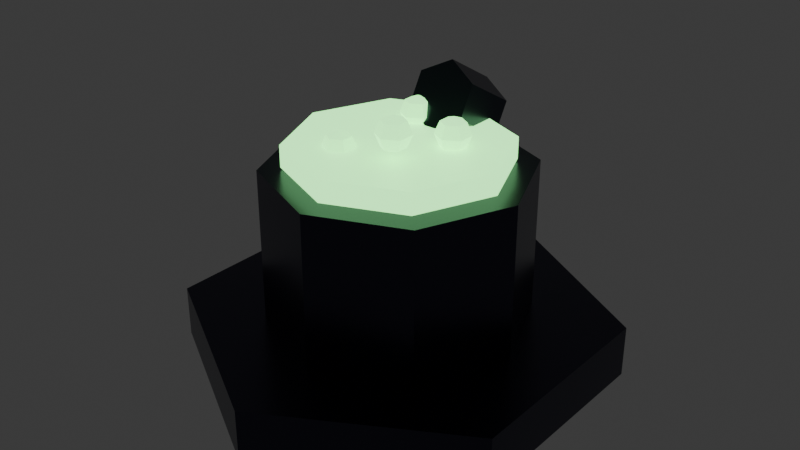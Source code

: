 # Source: tower_poison.blend  (saved by Blender 4.3.34; exported with 4.5.12 LTS)
import bpy
from mathutils import Matrix  # noqa: F401  (used for matrix-valued properties, if any)

bpy.ops.wm.read_factory_settings(use_empty=True)
scene = bpy.context.scene
scene.name = 'Scene'

# ---- collections
col_collection = bpy.data.collections.new('Collection'); scene.collection.children.link(col_collection)

# ---- materials (node trees are filled in below, after node groups)
mat_darkmetal = bpy.data.materials.new('DarkMetal')
mat_neonpoisongreen = bpy.data.materials.new('NeonPoisonGreen')

# ---- material node trees
mat_darkmetal.use_nodes = True; mat_darkmetal.node_tree.nodes.clear()
_N = mat_darkmetal.node_tree.nodes; _L = mat_darkmetal.node_tree.links
n0 = _N.new('ShaderNodeBsdfPrincipled'); n0.name = 'Principled BSDF'; n0.location = (10, 300)
n0.inputs[0].default_value = (0.05, 0.05, 0.08, 1.0)
n0.inputs[1].default_value = 0.9
n0.inputs[2].default_value = 0.3
n1 = _N.new('ShaderNodeOutputMaterial'); n1.name = 'Material Output'; n1.location = (300, 300)
_L.new(n0.outputs[0], n1.inputs[0])
n1.is_active_output = True
mat_neonpoisongreen.use_nodes = True; mat_neonpoisongreen.node_tree.nodes.clear()
_N = mat_neonpoisongreen.node_tree.nodes; _L = mat_neonpoisongreen.node_tree.links
n0 = _N.new('ShaderNodeBsdfPrincipled'); n0.name = 'Principled BSDF'; n0.location = (10, 300)
n0.inputs[0].default_value = (0.2, 0.8, 0.2, 1.0)
n0.inputs[27].default_value = (0.3, 0.9, 0.3, 1.0)
n0.inputs[28].default_value = 2.5
n1 = _N.new('ShaderNodeOutputMaterial'); n1.name = 'Material Output'; n1.location = (300, 300)
_L.new(n0.outputs[0], n1.inputs[0])
n1.is_active_output = True

# ---- world
world_world = bpy.data.worlds.new('World'); scene.world = world_world
world_world.use_nodes = True; world_world.node_tree.nodes.clear()
_N = world_world.node_tree.nodes; _L = world_world.node_tree.links
n0 = _N.new('ShaderNodeOutputWorld'); n0.name = 'World Output'; n0.location = (300, 300)
n1 = _N.new('ShaderNodeBackground'); n1.name = 'Background'; n1.location = (10, 300)
n1.inputs[0].default_value = (0.05088, 0.05088, 0.05088, 1.0)
_L.new(n1.outputs[0], n0.inputs[0])
n0.is_active_output = True
world_world.color = (0.05088, 0.05088, 0.05088)
world_world.sun_shadow_jitter_overblur = 0.0

# ---- meshes
me_cylinder_138 = bpy.data.meshes.new('Cylinder.138')
me_cylinder_138.from_pydata([(0.0, 0.5, -0.06), (0.0, 0.5, 0.06), (0.433, 0.25, -0.06), (0.433, 0.25, 0.06), (0.433, -0.25, -0.06), (0.433, -0.25, 0.06), (0.0, -0.5, -0.06), (0.0, -0.5, 0.06), (-0.433, -0.25, -0.06), (-0.433, -0.25, 0.06), (-0.433, 0.25, -0.06), (-0.433, 0.25, 0.06)], [], [(0, 1, 3, 2), (2, 3, 5, 4), (4, 5, 7, 6), (6, 7, 9, 8), (3, 1, 11, 9, 7, 5), (8, 9, 11, 10), (10, 11, 1, 0), (0, 2, 4, 6, 8, 10)])
_uv = me_cylinder_138.uv_layers.new(name='UVMap')
_uv.uv.foreach_set('vector', [1.0, 0.5, 1.0, 1.0, 0.8333, 1.0, 0.8333, 0.5, 0.8333, 0.5, 0.8333, 1.0, 0.6667, 1.0, 0.6667, 0.5, 0.6667, 0.5, 0.6667, 1.0, 0.5, 1.0, 0.5, 0.5, 0.5, 0.5, 0.5, 1.0, 0.3333, 1.0, 0.3333, 0.5, 0.4578, 0.37, 0.25, 0.49, 0.04215, 0.37, 0.04215, 0.13, 0.25, 0.01, 0.4578, 0.13, 0.3333, 0.5, 0.3333, 1.0, 0.1667, 1.0, 0.1667, 0.5, 0.1667, 0.5, 0.1667, 1.0, -8.941e-08, 1.0, -8.941e-08, 0.5, 0.75, 0.49, 0.9578, 0.37, 0.9578, 0.13, 0.75, 0.01, 0.5422, 0.13, 0.5422, 0.37])
me_cylinder_138.materials.append(mat_darkmetal)
me_cylinder_138.update()
me_cylinder_139 = bpy.data.meshes.new('Cylinder.139')
me_cylinder_139.from_pydata([(0.0, 0.3, -0.175), (0.0, 0.3, 0.175), (0.2121, 0.2121, -0.175), (0.2121, 0.2121, 0.175), (0.3, 0.0, -0.175), (0.3, 0.0, 0.175), (0.2121, -0.2121, -0.175), (0.2121, -0.2121, 0.175), (0.0, -0.3, -0.175), (0.0, -0.3, 0.175), (-0.2121, -0.2121, -0.175), (-0.2121, -0.2121, 0.175), (-0.3, 0.0, -0.175), (-0.3, 0.0, 0.175), (-0.2121, 0.2121, -0.175), (-0.2121, 0.2121, 0.175)], [], [(0, 1, 3, 2), (2, 3, 5, 4), (4, 5, 7, 6), (6, 7, 9, 8), (8, 9, 11, 10), (10, 11, 13, 12), (3, 1, 15, 13, 11, 9, 7, 5), (12, 13, 15, 14), (14, 15, 1, 0), (0, 2, 4, 6, 8, 10, 12, 14)])
_uv = me_cylinder_139.uv_layers.new(name='UVMap')
_uv.uv.foreach_set('vector', [1.0, 0.5, 1.0, 1.0, 0.875, 1.0, 0.875, 0.5, 0.875, 0.5, 0.875, 1.0, 0.75, 1.0, 0.75, 0.5, 0.75, 0.5, 0.75, 1.0, 0.625, 1.0, 0.625, 0.5, 0.625, 0.5, 0.625, 1.0, 0.5, 1.0, 0.5, 0.5, 0.5, 0.5, 0.5, 1.0, 0.375, 1.0, 0.375, 0.5, 0.375, 0.5, 0.375, 1.0, 0.25, 1.0, 0.25, 0.5, 0.4197, 0.4197, 0.25, 0.49, 0.08029, 0.4197, 0.01, 0.25, 0.08029, 0.08029, 0.25, 0.01, 0.4197, 0.08029, 0.49, 0.25, 0.25, 0.5, 0.25, 1.0, 0.125, 1.0, 0.125, 0.5, 0.125, 0.5, 0.125, 1.0, 0.0, 1.0, 0.0, 0.5, 0.75, 0.49, 0.9197, 0.4197, 0.99, 0.25, 0.9197, 0.08029, 0.75, 0.01, 0.5803, 0.08029, 0.51, 0.25, 0.5803, 0.4197])
me_cylinder_139.materials.append(mat_darkmetal)
me_cylinder_139.update()
me_cylinder_140 = bpy.data.meshes.new('Cylinder.140')
me_cylinder_140.from_pydata([(0.0, 0.25, -0.025), (0.0, 0.25, 0.025), (0.1768, 0.1768, -0.025), (0.1768, 0.1768, 0.025), (0.25, 0.0, -0.025), (0.25, 0.0, 0.025), (0.1768, -0.1768, -0.025), (0.1768, -0.1768, 0.025), (0.0, -0.25, -0.025), (0.0, -0.25, 0.025), (-0.1768, -0.1768, -0.025), (-0.1768, -0.1768, 0.025), (-0.25, 0.0, -0.025), (-0.25, 0.0, 0.025), (-0.1768, 0.1768, -0.025), (-0.1768, 0.1768, 0.025)], [], [(0, 1, 3, 2), (2, 3, 5, 4), (4, 5, 7, 6), (6, 7, 9, 8), (8, 9, 11, 10), (10, 11, 13, 12), (3, 1, 15, 13, 11, 9, 7, 5), (12, 13, 15, 14), (14, 15, 1, 0), (0, 2, 4, 6, 8, 10, 12, 14)])
_uv = me_cylinder_140.uv_layers.new(name='UVMap')
_uv.uv.foreach_set('vector', [1.0, 0.5, 1.0, 1.0, 0.875, 1.0, 0.875, 0.5, 0.875, 0.5, 0.875, 1.0, 0.75, 1.0, 0.75, 0.5, 0.75, 0.5, 0.75, 1.0, 0.625, 1.0, 0.625, 0.5, 0.625, 0.5, 0.625, 1.0, 0.5, 1.0, 0.5, 0.5, 0.5, 0.5, 0.5, 1.0, 0.375, 1.0, 0.375, 0.5, 0.375, 0.5, 0.375, 1.0, 0.25, 1.0, 0.25, 0.5, 0.4197, 0.4197, 0.25, 0.49, 0.08029, 0.4197, 0.01, 0.25, 0.08029, 0.08029, 0.25, 0.01, 0.4197, 0.08029, 0.49, 0.25, 0.25, 0.5, 0.25, 1.0, 0.125, 1.0, 0.125, 0.5, 0.125, 0.5, 0.125, 1.0, 0.0, 1.0, 0.0, 0.5, 0.75, 0.49, 0.9197, 0.4197, 0.99, 0.25, 0.9197, 0.08029, 0.75, 0.01, 0.5803, 0.08029, 0.51, 0.25, 0.5803, 0.4197])
me_cylinder_140.materials.append(mat_neonpoisongreen)
me_cylinder_140.update()
me_sphere_037 = bpy.data.meshes.new('Sphere.037')
me_sphere_037.from_pydata([(0.0, 0.02828, 0.02828), (0.0, 0.04, 0.0), (0.0, 0.02828, -0.02828), (0.02449, 0.01414, 0.02828), (0.03464, 0.02, 0.0), (0.02449, 0.01414, -0.02828), (0.02449, -0.01414, 0.02828), (0.03464, -0.02, 0.0), (0.02449, -0.01414, -0.02828), (-5.588e-09, -0.02828, 0.02828), (-7.451e-09, -0.04, 0.0), (-5.588e-09, -0.02828, -0.02828), (0.0, 0.0, -0.04), (0.0, 0.0, 0.04), (-0.02449, -0.01414, 0.02828), (-0.03464, -0.02, 0.0), (-0.02449, -0.01414, -0.02828), (-0.02449, 0.01414, 0.02828), (-0.03464, 0.02, 0.0), (-0.02449, 0.01414, -0.02828)], [], [(2, 1, 4, 5), (0, 13, 3), (12, 2, 5), (1, 0, 3, 4), (5, 4, 7, 8), (3, 13, 6), (12, 5, 8), (4, 3, 6, 7), (8, 7, 10, 11), (6, 13, 9), (12, 8, 11), (7, 6, 9, 10), (11, 10, 15, 16), (9, 13, 14), (12, 11, 16), (10, 9, 14, 15), (16, 15, 18, 19), (14, 13, 17), (12, 16, 19), (15, 14, 17, 18), (18, 17, 0, 1), (19, 18, 1, 2), (17, 13, 0), (12, 19, 2)])
_uv = me_sphere_037.uv_layers.new(name='UVMap')
_uv.uv.foreach_set('vector', [0.6667, 0.25, 0.6667, 0.5, 0.5, 0.5, 0.5, 0.25, 0.6667, 0.75, 0.5833, 1.0, 0.5, 0.75, 0.5833, 5.96e-08, 0.6667, 0.25, 0.5, 0.25, 0.6667, 0.5, 0.6667, 0.75, 0.5, 0.75, 0.5, 0.5, 0.5, 0.25, 0.5, 0.5, 0.3333, 0.5, 0.3333, 0.25, 0.5, 0.75, 0.4167, 1.0, 0.3333, 0.75, 0.4167, 5.96e-08, 0.5, 0.25, 0.3333, 0.25, 0.5, 0.5, 0.5, 0.75, 0.3333, 0.75, 0.3333, 0.5, 0.3333, 0.25, 0.3333, 0.5, 0.1667, 0.5, 0.1667, 0.25, 0.3333, 0.75, 0.25, 1.0, 0.1667, 0.75, 0.25, 5.96e-08, 0.3333, 0.25, 0.1667, 0.25, 0.3333, 0.5, 0.3333, 0.75, 0.1667, 0.75, 0.1667, 0.5, 0.1667, 0.25, 0.1667, 0.5, 0.0, 0.5, 0.0, 0.25, 0.1667, 0.75, 0.08333, 1.0, 0.0, 0.75, 0.08333, 5.96e-08, 0.1667, 0.25, 0.0, 0.25, 0.1667, 0.5, 0.1667, 0.75, 0.0, 0.75, 0.0, 0.5, 1.0, 0.25, 1.0, 0.5, 0.8333, 0.5, 0.8333, 0.25, 1.0, 0.75, 0.9167, 1.0, 0.8333, 0.75, 0.9167, 5.96e-08, 1.0, 0.25, 0.8333, 0.25, 1.0, 0.5, 1.0, 0.75, 0.8333, 0.75, 0.8333, 0.5, 0.8333, 0.5, 0.8333, 0.75, 0.6667, 0.75, 0.6667, 0.5, 0.8333, 0.25, 0.8333, 0.5, 0.6667, 0.5, 0.6667, 0.25, 0.8333, 0.75, 0.75, 1.0, 0.6667, 0.75, 0.75, 5.96e-08, 0.8333, 0.25, 0.6667, 0.25])
me_sphere_037.materials.append(mat_neonpoisongreen)
me_sphere_037.update()
me_sphere_038 = bpy.data.meshes.new('Sphere.038')
me_sphere_038.from_pydata([(0.0, 0.02828, 0.02828), (0.0, 0.04, 0.0), (0.0, 0.02828, -0.02828), (0.02449, 0.01414, 0.02828), (0.03464, 0.02, 0.0), (0.02449, 0.01414, -0.02828), (0.02449, -0.01414, 0.02828), (0.03464, -0.02, 0.0), (0.02449, -0.01414, -0.02828), (-5.588e-09, -0.02828, 0.02828), (-7.451e-09, -0.04, 0.0), (-5.588e-09, -0.02828, -0.02828), (0.0, 0.0, -0.04), (0.0, 0.0, 0.04), (-0.02449, -0.01414, 0.02828), (-0.03464, -0.02, 0.0), (-0.02449, -0.01414, -0.02828), (-0.02449, 0.01414, 0.02828), (-0.03464, 0.02, 0.0), (-0.02449, 0.01414, -0.02828)], [], [(2, 1, 4, 5), (0, 13, 3), (12, 2, 5), (1, 0, 3, 4), (5, 4, 7, 8), (3, 13, 6), (12, 5, 8), (4, 3, 6, 7), (8, 7, 10, 11), (6, 13, 9), (12, 8, 11), (7, 6, 9, 10), (11, 10, 15, 16), (9, 13, 14), (12, 11, 16), (10, 9, 14, 15), (16, 15, 18, 19), (14, 13, 17), (12, 16, 19), (15, 14, 17, 18), (18, 17, 0, 1), (19, 18, 1, 2), (17, 13, 0), (12, 19, 2)])
_uv = me_sphere_038.uv_layers.new(name='UVMap')
_uv.uv.foreach_set('vector', [0.6667, 0.25, 0.6667, 0.5, 0.5, 0.5, 0.5, 0.25, 0.6667, 0.75, 0.5833, 1.0, 0.5, 0.75, 0.5833, 5.96e-08, 0.6667, 0.25, 0.5, 0.25, 0.6667, 0.5, 0.6667, 0.75, 0.5, 0.75, 0.5, 0.5, 0.5, 0.25, 0.5, 0.5, 0.3333, 0.5, 0.3333, 0.25, 0.5, 0.75, 0.4167, 1.0, 0.3333, 0.75, 0.4167, 5.96e-08, 0.5, 0.25, 0.3333, 0.25, 0.5, 0.5, 0.5, 0.75, 0.3333, 0.75, 0.3333, 0.5, 0.3333, 0.25, 0.3333, 0.5, 0.1667, 0.5, 0.1667, 0.25, 0.3333, 0.75, 0.25, 1.0, 0.1667, 0.75, 0.25, 5.96e-08, 0.3333, 0.25, 0.1667, 0.25, 0.3333, 0.5, 0.3333, 0.75, 0.1667, 0.75, 0.1667, 0.5, 0.1667, 0.25, 0.1667, 0.5, 0.0, 0.5, 0.0, 0.25, 0.1667, 0.75, 0.08333, 1.0, 0.0, 0.75, 0.08333, 5.96e-08, 0.1667, 0.25, 0.0, 0.25, 0.1667, 0.5, 0.1667, 0.75, 0.0, 0.75, 0.0, 0.5, 1.0, 0.25, 1.0, 0.5, 0.8333, 0.5, 0.8333, 0.25, 1.0, 0.75, 0.9167, 1.0, 0.8333, 0.75, 0.9167, 5.96e-08, 1.0, 0.25, 0.8333, 0.25, 1.0, 0.5, 1.0, 0.75, 0.8333, 0.75, 0.8333, 0.5, 0.8333, 0.5, 0.8333, 0.75, 0.6667, 0.75, 0.6667, 0.5, 0.8333, 0.25, 0.8333, 0.5, 0.6667, 0.5, 0.6667, 0.25, 0.8333, 0.75, 0.75, 1.0, 0.6667, 0.75, 0.75, 5.96e-08, 0.8333, 0.25, 0.6667, 0.25])
me_sphere_038.materials.append(mat_neonpoisongreen)
me_sphere_038.update()
me_sphere_039 = bpy.data.meshes.new('Sphere.039')
me_sphere_039.from_pydata([(0.0, 0.02828, 0.02828), (0.0, 0.04, 0.0), (0.0, 0.02828, -0.02828), (0.02449, 0.01414, 0.02828), (0.03464, 0.02, 0.0), (0.02449, 0.01414, -0.02828), (0.02449, -0.01414, 0.02828), (0.03464, -0.02, 0.0), (0.02449, -0.01414, -0.02828), (-5.588e-09, -0.02828, 0.02828), (-7.451e-09, -0.04, 0.0), (-5.588e-09, -0.02828, -0.02828), (0.0, 0.0, -0.04), (0.0, 0.0, 0.04), (-0.02449, -0.01414, 0.02828), (-0.03464, -0.02, 0.0), (-0.02449, -0.01414, -0.02828), (-0.02449, 0.01414, 0.02828), (-0.03464, 0.02, 0.0), (-0.02449, 0.01414, -0.02828)], [], [(12, 2, 5), (1, 0, 3, 4), (2, 1, 4, 5), (0, 13, 3), (12, 5, 8), (4, 3, 6, 7), (5, 4, 7, 8), (3, 13, 6), (12, 8, 11), (7, 6, 9, 10), (8, 7, 10, 11), (6, 13, 9), (12, 11, 16), (10, 9, 14, 15), (11, 10, 15, 16), (9, 13, 14), (14, 13, 17), (12, 16, 19), (15, 14, 17, 18), (16, 15, 18, 19), (19, 18, 1, 2), (17, 13, 0), (12, 19, 2), (18, 17, 0, 1)])
_uv = me_sphere_039.uv_layers.new(name='UVMap')
_uv.uv.foreach_set('vector', [0.5833, 5.96e-08, 0.6667, 0.25, 0.5, 0.25, 0.6667, 0.5, 0.6667, 0.75, 0.5, 0.75, 0.5, 0.5, 0.6667, 0.25, 0.6667, 0.5, 0.5, 0.5, 0.5, 0.25, 0.6667, 0.75, 0.5833, 1.0, 0.5, 0.75, 0.4167, 5.96e-08, 0.5, 0.25, 0.3333, 0.25, 0.5, 0.5, 0.5, 0.75, 0.3333, 0.75, 0.3333, 0.5, 0.5, 0.25, 0.5, 0.5, 0.3333, 0.5, 0.3333, 0.25, 0.5, 0.75, 0.4167, 1.0, 0.3333, 0.75, 0.25, 5.96e-08, 0.3333, 0.25, 0.1667, 0.25, 0.3333, 0.5, 0.3333, 0.75, 0.1667, 0.75, 0.1667, 0.5, 0.3333, 0.25, 0.3333, 0.5, 0.1667, 0.5, 0.1667, 0.25, 0.3333, 0.75, 0.25, 1.0, 0.1667, 0.75, 0.08333, 5.96e-08, 0.1667, 0.25, 0.0, 0.25, 0.1667, 0.5, 0.1667, 0.75, 0.0, 0.75, 0.0, 0.5, 0.1667, 0.25, 0.1667, 0.5, 0.0, 0.5, 0.0, 0.25, 0.1667, 0.75, 0.08333, 1.0, 0.0, 0.75, 1.0, 0.75, 0.9167, 1.0, 0.8333, 0.75, 0.9167, 5.96e-08, 1.0, 0.25, 0.8333, 0.25, 1.0, 0.5, 1.0, 0.75, 0.8333, 0.75, 0.8333, 0.5, 1.0, 0.25, 1.0, 0.5, 0.8333, 0.5, 0.8333, 0.25, 0.8333, 0.25, 0.8333, 0.5, 0.6667, 0.5, 0.6667, 0.25, 0.8333, 0.75, 0.75, 1.0, 0.6667, 0.75, 0.75, 5.96e-08, 0.8333, 0.25, 0.6667, 0.25, 0.8333, 0.5, 0.8333, 0.75, 0.6667, 0.75, 0.6667, 0.5])
me_sphere_039.materials.append(mat_neonpoisongreen)
me_sphere_039.update()
me_sphere_040 = bpy.data.meshes.new('Sphere.040')
me_sphere_040.from_pydata([(0.0, 0.02828, 0.02828), (0.0, 0.04, 0.0), (0.0, 0.02828, -0.02828), (0.02449, 0.01414, 0.02828), (0.03464, 0.02, 0.0), (0.02449, 0.01414, -0.02828), (0.02449, -0.01414, 0.02828), (0.03464, -0.02, 0.0), (0.02449, -0.01414, -0.02828), (-5.588e-09, -0.02828, 0.02828), (-7.451e-09, -0.04, 0.0), (-5.588e-09, -0.02828, -0.02828), (0.0, 0.0, -0.04), (0.0, 0.0, 0.04), (-0.02449, -0.01414, 0.02828), (-0.03464, -0.02, 0.0), (-0.02449, -0.01414, -0.02828), (-0.02449, 0.01414, 0.02828), (-0.03464, 0.02, 0.0), (-0.02449, 0.01414, -0.02828)], [], [(2, 1, 4, 5), (0, 13, 3), (12, 2, 5), (1, 0, 3, 4), (5, 4, 7, 8), (3, 13, 6), (12, 5, 8), (4, 3, 6, 7), (8, 7, 10, 11), (6, 13, 9), (12, 8, 11), (7, 6, 9, 10), (11, 10, 15, 16), (9, 13, 14), (12, 11, 16), (10, 9, 14, 15), (16, 15, 18, 19), (14, 13, 17), (12, 16, 19), (15, 14, 17, 18), (18, 17, 0, 1), (19, 18, 1, 2), (17, 13, 0), (12, 19, 2)])
_uv = me_sphere_040.uv_layers.new(name='UVMap')
_uv.uv.foreach_set('vector', [0.6667, 0.25, 0.6667, 0.5, 0.5, 0.5, 0.5, 0.25, 0.6667, 0.75, 0.5833, 1.0, 0.5, 0.75, 0.5833, 5.96e-08, 0.6667, 0.25, 0.5, 0.25, 0.6667, 0.5, 0.6667, 0.75, 0.5, 0.75, 0.5, 0.5, 0.5, 0.25, 0.5, 0.5, 0.3333, 0.5, 0.3333, 0.25, 0.5, 0.75, 0.4167, 1.0, 0.3333, 0.75, 0.4167, 5.96e-08, 0.5, 0.25, 0.3333, 0.25, 0.5, 0.5, 0.5, 0.75, 0.3333, 0.75, 0.3333, 0.5, 0.3333, 0.25, 0.3333, 0.5, 0.1667, 0.5, 0.1667, 0.25, 0.3333, 0.75, 0.25, 1.0, 0.1667, 0.75, 0.25, 5.96e-08, 0.3333, 0.25, 0.1667, 0.25, 0.3333, 0.5, 0.3333, 0.75, 0.1667, 0.75, 0.1667, 0.5, 0.1667, 0.25, 0.1667, 0.5, 0.0, 0.5, 0.0, 0.25, 0.1667, 0.75, 0.08333, 1.0, 0.0, 0.75, 0.08333, 5.96e-08, 0.1667, 0.25, 0.0, 0.25, 0.1667, 0.5, 0.1667, 0.75, 0.0, 0.75, 0.0, 0.5, 1.0, 0.25, 1.0, 0.5, 0.8333, 0.5, 0.8333, 0.25, 1.0, 0.75, 0.9167, 1.0, 0.8333, 0.75, 0.9167, 5.96e-08, 1.0, 0.25, 0.8333, 0.25, 1.0, 0.5, 1.0, 0.75, 0.8333, 0.75, 0.8333, 0.5, 0.8333, 0.5, 0.8333, 0.75, 0.6667, 0.75, 0.6667, 0.5, 0.8333, 0.25, 0.8333, 0.5, 0.6667, 0.5, 0.6667, 0.25, 0.8333, 0.75, 0.75, 1.0, 0.6667, 0.75, 0.75, 5.96e-08, 0.8333, 0.25, 0.6667, 0.25])
me_sphere_040.materials.append(mat_neonpoisongreen)
me_sphere_040.update()
me_cylinder_141 = bpy.data.meshes.new('Cylinder.141')
me_cylinder_141.from_pydata([(0.0, 0.08, -0.075), (0.0, 0.08, 0.075), (0.06928, 0.04, -0.075), (0.06928, 0.04, 0.075), (0.06928, -0.04, -0.075), (0.06928, -0.04, 0.075), (0.0, -0.08, -0.075), (0.0, -0.08, 0.075), (-0.06928, -0.04, -0.075), (-0.06928, -0.04, 0.075), (-0.06928, 0.04, -0.075), (-0.06928, 0.04, 0.075)], [], [(0, 1, 3, 2), (2, 3, 5, 4), (4, 5, 7, 6), (6, 7, 9, 8), (3, 1, 11, 9, 7, 5), (8, 9, 11, 10), (10, 11, 1, 0), (0, 2, 4, 6, 8, 10)])
_uv = me_cylinder_141.uv_layers.new(name='UVMap')
_uv.uv.foreach_set('vector', [1.0, 0.5, 1.0, 1.0, 0.8333, 1.0, 0.8333, 0.5, 0.8333, 0.5, 0.8333, 1.0, 0.6667, 1.0, 0.6667, 0.5, 0.6667, 0.5, 0.6667, 1.0, 0.5, 1.0, 0.5, 0.5, 0.5, 0.5, 0.5, 1.0, 0.3333, 1.0, 0.3333, 0.5, 0.4578, 0.37, 0.25, 0.49, 0.04215, 0.37, 0.04215, 0.13, 0.25, 0.01, 0.4578, 0.13, 0.3333, 0.5, 0.3333, 1.0, 0.1667, 1.0, 0.1667, 0.5, 0.1667, 0.5, 0.1667, 1.0, -8.941e-08, 1.0, -8.941e-08, 0.5, 0.75, 0.49, 0.9578, 0.37, 0.9578, 0.13, 0.75, 0.01, 0.5422, 0.13, 0.5422, 0.37])
me_cylinder_141.materials.append(mat_darkmetal)
me_cylinder_141.update()
me_sphere_041 = bpy.data.meshes.new('Sphere.041')
me_sphere_041.from_pydata([(0.0, 0.03, 0.0), (0.0, 0.02121, -0.02121), (0.02121, -9.273e-10, 0.02121), (0.03, -1.311e-09, -1.863e-09), (0.02121, -9.273e-10, -0.02121), (-1.855e-09, -0.02121, 0.02121), (-2.623e-09, -0.03, -3.725e-09), (-1.855e-09, -0.02121, -0.02121), (0.0, 0.0, -0.03), (0.0, 0.0, 0.03), (-0.02121, 2.782e-09, 0.02121), (-0.03, 3.934e-09, -5.588e-09), (-0.02121, 2.782e-09, -0.02121), (3.709e-09, 0.02121, 0.02121)], [], [(13, 9, 2), (8, 1, 4), (0, 13, 2, 3), (1, 0, 3, 4), (8, 4, 7), (3, 2, 5, 6), (4, 3, 6, 7), (2, 9, 5), (8, 7, 12), (6, 5, 10, 11), (7, 6, 11, 12), (5, 9, 10), (10, 9, 13), (8, 12, 1), (11, 10, 13, 0), (12, 11, 0, 1)])
_uv = me_sphere_041.uv_layers.new(name='UVMap')
_uv.uv.foreach_set('vector', [0.75, 0.75, 0.625, 1.0, 0.5, 0.75, 0.625, 5.96e-08, 0.75, 0.25, 0.5, 0.25, 0.75, 0.5, 0.75, 0.75, 0.5, 0.75, 0.5, 0.5, 0.75, 0.25, 0.75, 0.5, 0.5, 0.5, 0.5, 0.25, 0.375, 5.96e-08, 0.5, 0.25, 0.25, 0.25, 0.5, 0.5, 0.5, 0.75, 0.25, 0.75, 0.25, 0.5, 0.5, 0.25, 0.5, 0.5, 0.25, 0.5, 0.25, 0.25, 0.5, 0.75, 0.375, 1.0, 0.25, 0.75, 0.125, 5.96e-08, 0.25, 0.25, 0.0, 0.25, 0.25, 0.5, 0.25, 0.75, 0.0, 0.75, 0.0, 0.5, 0.25, 0.25, 0.25, 0.5, 0.0, 0.5, 0.0, 0.25, 0.25, 0.75, 0.125, 1.0, 0.0, 0.75, 1.0, 0.75, 0.875, 1.0, 0.75, 0.75, 0.875, 5.96e-08, 1.0, 0.25, 0.75, 0.25, 1.0, 0.5, 1.0, 0.75, 0.75, 0.75, 0.75, 0.5, 1.0, 0.25, 1.0, 0.5, 0.75, 0.5, 0.75, 0.25])
me_sphere_041.materials.append(mat_neonpoisongreen)
me_sphere_041.update()

# ---- objects
ob_base = bpy.data.objects.new('Base', me_cylinder_138)
ob_vat = bpy.data.objects.new('Vat', me_cylinder_139)
ob_poisonsurface = bpy.data.objects.new('PoisonSurface', me_cylinder_140)
ob_bubble1 = bpy.data.objects.new('Bubble1', me_sphere_037)
ob_bubble2 = bpy.data.objects.new('Bubble2', me_sphere_038)
ob_bubble3 = bpy.data.objects.new('Bubble3', me_sphere_039)
ob_bubble4 = bpy.data.objects.new('Bubble4', me_sphere_040)
ob_dispensernozzle = bpy.data.objects.new('DispenserNozzle', me_cylinder_141)
ob_toxicdrip = bpy.data.objects.new('ToxicDrip', me_sphere_041)

# ---- transforms, parenting, visibility, modifiers, constraints
ob_base.location = (0.0, 0.0, 0.06)
ob_vat.location = (0.0, 0.0, 0.295)
ob_poisonsurface.location = (0.0, 0.0, 0.5)
ob_bubble1.location = (0.1, 0.05, 0.55)
ob_bubble2.location = (-0.08, -0.1, 0.52)
ob_bubble3.location = (0.05, -0.08, 0.58)
ob_bubble4.location = (-0.05, 0.12, 0.54)
ob_dispensernozzle.location = (0.0, 0.2, 0.55)
ob_dispensernozzle.rotation_euler = (1.047, 0.0, 0.0)
ob_toxicdrip.location = (0.0, 0.3, 0.48)

# ---- collection membership
col_collection.objects.link(ob_base)
col_collection.objects.link(ob_vat)
col_collection.objects.link(ob_poisonsurface)
col_collection.objects.link(ob_bubble1)
col_collection.objects.link(ob_bubble2)
col_collection.objects.link(ob_bubble3)
col_collection.objects.link(ob_bubble4)
col_collection.objects.link(ob_dispensernozzle)
col_collection.objects.link(ob_toxicdrip)

# ---- scene / render settings (as saved in the file)
scene.frame_start = 1; scene.frame_end = 250; scene.frame_set(1)
scene.render.engine = 'BLENDER_EEVEE_NEXT'
bpy.context.view_layer.update()

# ---- added for rendering (the .blend has no active camera): camera
cam_auto = bpy.data.cameras.new('AutoCamera')
cam_auto.lens = 50.0
cam_auto.sensor_width = 36.0
cam_auto.clip_end = 1000.0
ob_auto_camera = bpy.data.objects.new('AutoCamera', cam_auto)
scene.collection.objects.link(ob_auto_camera)
ob_auto_camera.location = (1.3665, -1.63981, 1.42159)
ob_auto_camera.rotation_euler = (1.09748, -7.21219e-08, 0.694738)
scene.camera = ob_auto_camera
bpy.context.view_layer.update()
